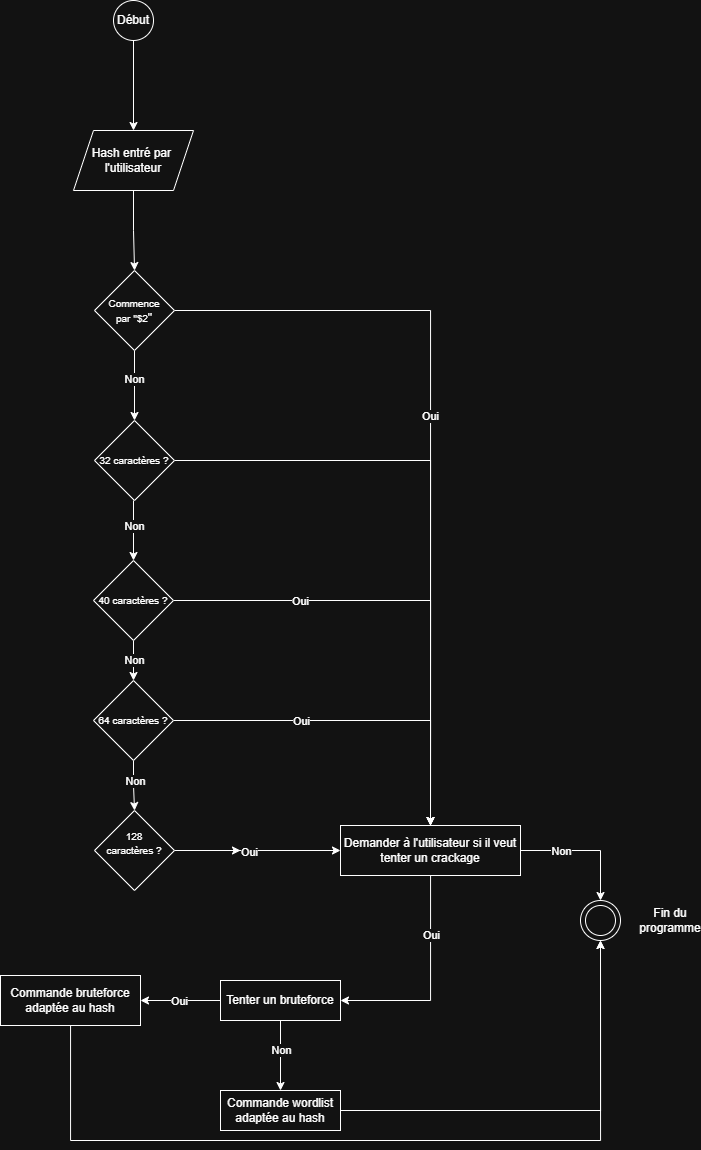

The diagram above was exported from draw.io. Its source (the exported page's mxGraphModel, read from the mxfile embedded in the PNG):
<mxGraphModel dx="973" dy="524" grid="1" gridSize="10" guides="1" tooltips="1" connect="1" arrows="1" fold="1" page="1" pageScale="1" pageWidth="827" pageHeight="1169" math="0" shadow="0">
  <root>
    <mxCell id="0" />
    <mxCell id="1" parent="0" />
    <mxCell id="VFDCyLwKC0t5zK6-5lD9-32" value="" style="edgeStyle=orthogonalEdgeStyle;rounded=0;orthogonalLoop=1;jettySize=auto;html=1;" edge="1" parent="1" source="VFDCyLwKC0t5zK6-5lD9-1" target="VFDCyLwKC0t5zK6-5lD9-4">
      <mxGeometry relative="1" as="geometry" />
    </mxCell>
    <mxCell id="VFDCyLwKC0t5zK6-5lD9-1" value="Début" style="ellipse;whiteSpace=wrap;html=1;aspect=fixed;" vertex="1" parent="1">
      <mxGeometry x="173" y="20" width="40" height="40" as="geometry" />
    </mxCell>
    <mxCell id="VFDCyLwKC0t5zK6-5lD9-30" value="" style="edgeStyle=orthogonalEdgeStyle;rounded=0;orthogonalLoop=1;jettySize=auto;html=1;" edge="1" parent="1" target="VFDCyLwKC0t5zK6-5lD9-8">
      <mxGeometry relative="1" as="geometry">
        <mxPoint x="193" y="520" as="sourcePoint" />
      </mxGeometry>
    </mxCell>
    <mxCell id="VFDCyLwKC0t5zK6-5lD9-40" value="Non" style="edgeLabel;html=1;align=center;verticalAlign=middle;resizable=0;points=[];" vertex="1" connectable="0" parent="VFDCyLwKC0t5zK6-5lD9-30">
      <mxGeometry x="-0.122" relative="1" as="geometry">
        <mxPoint as="offset" />
      </mxGeometry>
    </mxCell>
    <mxCell id="VFDCyLwKC0t5zK6-5lD9-57" value="" style="edgeStyle=orthogonalEdgeStyle;rounded=0;orthogonalLoop=1;jettySize=auto;html=1;entryX=0.5;entryY=0;entryDx=0;entryDy=0;" edge="1" parent="1" source="VFDCyLwKC0t5zK6-5lD9-3" target="VFDCyLwKC0t5zK6-5lD9-49">
      <mxGeometry relative="1" as="geometry">
        <mxPoint x="354" y="479.9999999999999" as="targetPoint" />
      </mxGeometry>
    </mxCell>
    <mxCell id="VFDCyLwKC0t5zK6-5lD9-3" value="&lt;font style=&quot;font-size: 10px;&quot;&gt;32 caractères ?&lt;/font&gt;" style="rhombus;whiteSpace=wrap;html=1;" vertex="1" parent="1">
      <mxGeometry x="154" y="440" width="80" height="80" as="geometry" />
    </mxCell>
    <mxCell id="VFDCyLwKC0t5zK6-5lD9-42" value="" style="edgeStyle=orthogonalEdgeStyle;rounded=0;orthogonalLoop=1;jettySize=auto;html=1;" edge="1" parent="1" source="VFDCyLwKC0t5zK6-5lD9-4" target="VFDCyLwKC0t5zK6-5lD9-41">
      <mxGeometry relative="1" as="geometry" />
    </mxCell>
    <mxCell id="VFDCyLwKC0t5zK6-5lD9-4" value="Hash entré par&amp;nbsp;&lt;div&gt;l'utilisateur&lt;/div&gt;" style="shape=parallelogram;perimeter=parallelogramPerimeter;whiteSpace=wrap;html=1;fixedSize=1;" vertex="1" parent="1">
      <mxGeometry x="133" y="150" width="120" height="60" as="geometry" />
    </mxCell>
    <mxCell id="VFDCyLwKC0t5zK6-5lD9-28" value="" style="edgeStyle=orthogonalEdgeStyle;rounded=0;orthogonalLoop=1;jettySize=auto;html=1;" edge="1" parent="1" source="VFDCyLwKC0t5zK6-5lD9-8" target="VFDCyLwKC0t5zK6-5lD9-15">
      <mxGeometry relative="1" as="geometry" />
    </mxCell>
    <mxCell id="VFDCyLwKC0t5zK6-5lD9-38" value="Non" style="edgeLabel;html=1;align=center;verticalAlign=middle;resizable=0;points=[];" vertex="1" connectable="0" parent="VFDCyLwKC0t5zK6-5lD9-28">
      <mxGeometry x="-0.3409" relative="1" as="geometry">
        <mxPoint y="6" as="offset" />
      </mxGeometry>
    </mxCell>
    <mxCell id="VFDCyLwKC0t5zK6-5lD9-29" value="" style="edgeStyle=orthogonalEdgeStyle;rounded=0;orthogonalLoop=1;jettySize=auto;html=1;entryX=0.5;entryY=0;entryDx=0;entryDy=0;" edge="1" parent="1" source="VFDCyLwKC0t5zK6-5lD9-8" target="VFDCyLwKC0t5zK6-5lD9-49">
      <mxGeometry relative="1" as="geometry">
        <mxPoint x="310" y="620" as="targetPoint" />
      </mxGeometry>
    </mxCell>
    <mxCell id="VFDCyLwKC0t5zK6-5lD9-39" value="Oui" style="edgeLabel;html=1;align=center;verticalAlign=middle;resizable=0;points=[];" vertex="1" connectable="0" parent="VFDCyLwKC0t5zK6-5lD9-29">
      <mxGeometry x="-0.2281" y="-1" relative="1" as="geometry">
        <mxPoint x="-59" y="-1" as="offset" />
      </mxGeometry>
    </mxCell>
    <mxCell id="VFDCyLwKC0t5zK6-5lD9-8" value="&lt;font style=&quot;font-size: 10px;&quot;&gt;40 caractères ?&lt;/font&gt;" style="rhombus;whiteSpace=wrap;html=1;" vertex="1" parent="1">
      <mxGeometry x="153" y="580" width="80" height="80" as="geometry" />
    </mxCell>
    <mxCell id="VFDCyLwKC0t5zK6-5lD9-26" value="" style="edgeStyle=orthogonalEdgeStyle;rounded=0;orthogonalLoop=1;jettySize=auto;html=1;" edge="1" parent="1" source="VFDCyLwKC0t5zK6-5lD9-15" target="VFDCyLwKC0t5zK6-5lD9-20">
      <mxGeometry relative="1" as="geometry" />
    </mxCell>
    <mxCell id="VFDCyLwKC0t5zK6-5lD9-34" value="Non" style="edgeLabel;html=1;align=center;verticalAlign=middle;resizable=0;points=[];" vertex="1" connectable="0" parent="VFDCyLwKC0t5zK6-5lD9-26">
      <mxGeometry x="-0.3405" y="2" relative="1" as="geometry">
        <mxPoint x="-1" y="4" as="offset" />
      </mxGeometry>
    </mxCell>
    <mxCell id="VFDCyLwKC0t5zK6-5lD9-51" value="" style="edgeStyle=orthogonalEdgeStyle;rounded=0;orthogonalLoop=1;jettySize=auto;html=1;entryX=0.5;entryY=0;entryDx=0;entryDy=0;" edge="1" parent="1" source="VFDCyLwKC0t5zK6-5lD9-15" target="VFDCyLwKC0t5zK6-5lD9-49">
      <mxGeometry relative="1" as="geometry">
        <mxPoint x="313" y="740" as="targetPoint" />
      </mxGeometry>
    </mxCell>
    <mxCell id="VFDCyLwKC0t5zK6-5lD9-52" value="Oui" style="edgeLabel;html=1;align=center;verticalAlign=middle;resizable=0;points=[];" vertex="1" connectable="0" parent="VFDCyLwKC0t5zK6-5lD9-51">
      <mxGeometry x="-0.3982" y="-1" relative="1" as="geometry">
        <mxPoint x="18" y="-1" as="offset" />
      </mxGeometry>
    </mxCell>
    <mxCell id="VFDCyLwKC0t5zK6-5lD9-15" value="&lt;font style=&quot;font-size: 10px;&quot;&gt;64 caractères ?&lt;/font&gt;" style="rhombus;whiteSpace=wrap;html=1;" vertex="1" parent="1">
      <mxGeometry x="153" y="700" width="80" height="80" as="geometry" />
    </mxCell>
    <mxCell id="VFDCyLwKC0t5zK6-5lD9-25" value="" style="edgeStyle=orthogonalEdgeStyle;rounded=0;orthogonalLoop=1;jettySize=auto;html=1;" edge="1" parent="1" source="VFDCyLwKC0t5zK6-5lD9-20">
      <mxGeometry relative="1" as="geometry">
        <mxPoint x="300" y="869.9999999999998" as="targetPoint" />
      </mxGeometry>
    </mxCell>
    <mxCell id="VFDCyLwKC0t5zK6-5lD9-36" value="" style="edgeStyle=orthogonalEdgeStyle;rounded=0;orthogonalLoop=1;jettySize=auto;html=1;entryX=0;entryY=0.5;entryDx=0;entryDy=0;" edge="1" parent="1" source="VFDCyLwKC0t5zK6-5lD9-20" target="VFDCyLwKC0t5zK6-5lD9-49">
      <mxGeometry relative="1" as="geometry">
        <mxPoint x="300" y="869.9999999999998" as="targetPoint" />
      </mxGeometry>
    </mxCell>
    <mxCell id="VFDCyLwKC0t5zK6-5lD9-37" value="Oui" style="edgeLabel;html=1;align=center;verticalAlign=middle;resizable=0;points=[];" vertex="1" connectable="0" parent="VFDCyLwKC0t5zK6-5lD9-36">
      <mxGeometry x="-0.1074" y="-1" relative="1" as="geometry">
        <mxPoint as="offset" />
      </mxGeometry>
    </mxCell>
    <mxCell id="VFDCyLwKC0t5zK6-5lD9-20" value="&lt;font style=&quot;font-size: 10px;&quot;&gt;128&lt;/font&gt;&lt;div&gt;&lt;font style=&quot;font-size: 10px;&quot;&gt;caractères ?&lt;/font&gt;&lt;/div&gt;&lt;div&gt;&lt;font style=&quot;font-size: 10px;&quot;&gt;&lt;br&gt;&lt;/font&gt;&lt;/div&gt;" style="rhombus;whiteSpace=wrap;html=1;" vertex="1" parent="1">
      <mxGeometry x="154" y="830" width="80" height="80" as="geometry" />
    </mxCell>
    <mxCell id="VFDCyLwKC0t5zK6-5lD9-43" value="" style="edgeStyle=orthogonalEdgeStyle;rounded=0;orthogonalLoop=1;jettySize=auto;html=1;" edge="1" parent="1" source="VFDCyLwKC0t5zK6-5lD9-41" target="VFDCyLwKC0t5zK6-5lD9-3">
      <mxGeometry relative="1" as="geometry" />
    </mxCell>
    <mxCell id="VFDCyLwKC0t5zK6-5lD9-44" value="Non" style="edgeLabel;html=1;align=center;verticalAlign=middle;resizable=0;points=[];" vertex="1" connectable="0" parent="VFDCyLwKC0t5zK6-5lD9-43">
      <mxGeometry x="-0.1899" y="-1" relative="1" as="geometry">
        <mxPoint as="offset" />
      </mxGeometry>
    </mxCell>
    <mxCell id="VFDCyLwKC0t5zK6-5lD9-46" value="" style="edgeStyle=orthogonalEdgeStyle;rounded=0;orthogonalLoop=1;jettySize=auto;html=1;entryX=0.5;entryY=0;entryDx=0;entryDy=0;" edge="1" parent="1" source="VFDCyLwKC0t5zK6-5lD9-41" target="VFDCyLwKC0t5zK6-5lD9-49">
      <mxGeometry relative="1" as="geometry">
        <mxPoint x="290" y="330.0000000000002" as="targetPoint" />
      </mxGeometry>
    </mxCell>
    <mxCell id="VFDCyLwKC0t5zK6-5lD9-48" value="Oui" style="edgeLabel;html=1;align=center;verticalAlign=middle;resizable=0;points=[];" vertex="1" connectable="0" parent="VFDCyLwKC0t5zK6-5lD9-46">
      <mxGeometry x="-0.062" y="-1" relative="1" as="geometry">
        <mxPoint as="offset" />
      </mxGeometry>
    </mxCell>
    <mxCell id="VFDCyLwKC0t5zK6-5lD9-41" value="&lt;font style=&quot;font-size: 10px;&quot;&gt;Commence&lt;/font&gt;&lt;div&gt;&lt;font style=&quot;font-size: 10px;&quot;&gt;par &quot;$2&lt;/font&gt;&quot;&lt;/div&gt;" style="rhombus;whiteSpace=wrap;html=1;" vertex="1" parent="1">
      <mxGeometry x="154" y="290" width="80" height="80" as="geometry" />
    </mxCell>
    <mxCell id="VFDCyLwKC0t5zK6-5lD9-65" value="" style="edgeStyle=orthogonalEdgeStyle;rounded=0;orthogonalLoop=1;jettySize=auto;html=1;entryX=1;entryY=0.5;entryDx=0;entryDy=0;" edge="1" parent="1" source="VFDCyLwKC0t5zK6-5lD9-49" target="VFDCyLwKC0t5zK6-5lD9-63">
      <mxGeometry relative="1" as="geometry">
        <mxPoint x="489.9999999999998" y="999.9999999999998" as="targetPoint" />
      </mxGeometry>
    </mxCell>
    <mxCell id="VFDCyLwKC0t5zK6-5lD9-66" value="Oui" style="edgeLabel;html=1;align=center;verticalAlign=middle;resizable=0;points=[];" vertex="1" connectable="0" parent="VFDCyLwKC0t5zK6-5lD9-65">
      <mxGeometry x="-0.4512" y="2" relative="1" as="geometry">
        <mxPoint x="-2" y="1" as="offset" />
      </mxGeometry>
    </mxCell>
    <mxCell id="VFDCyLwKC0t5zK6-5lD9-49" value="Demander à l'utilisateur si il veut tenter un crackage" style="rounded=0;whiteSpace=wrap;html=1;" vertex="1" parent="1">
      <mxGeometry x="400" y="845" width="180" height="50" as="geometry" />
    </mxCell>
    <mxCell id="VFDCyLwKC0t5zK6-5lD9-58" value="" style="ellipse;whiteSpace=wrap;html=1;aspect=fixed;" vertex="1" parent="1">
      <mxGeometry x="640" y="920" width="40" height="40" as="geometry" />
    </mxCell>
    <mxCell id="VFDCyLwKC0t5zK6-5lD9-59" value="" style="endArrow=classic;html=1;rounded=0;entryX=0.5;entryY=0;entryDx=0;entryDy=0;exitX=1;exitY=0.5;exitDx=0;exitDy=0;" edge="1" parent="1" source="VFDCyLwKC0t5zK6-5lD9-49" target="VFDCyLwKC0t5zK6-5lD9-58">
      <mxGeometry width="50" height="50" relative="1" as="geometry">
        <mxPoint x="460" y="770" as="sourcePoint" />
        <mxPoint x="510" y="720" as="targetPoint" />
        <Array as="points">
          <mxPoint x="660" y="870" />
        </Array>
      </mxGeometry>
    </mxCell>
    <mxCell id="VFDCyLwKC0t5zK6-5lD9-60" value="Non" style="edgeLabel;html=1;align=center;verticalAlign=middle;resizable=0;points=[];" vertex="1" connectable="0" parent="VFDCyLwKC0t5zK6-5lD9-59">
      <mxGeometry x="-0.378" relative="1" as="geometry">
        <mxPoint as="offset" />
      </mxGeometry>
    </mxCell>
    <mxCell id="VFDCyLwKC0t5zK6-5lD9-61" value="Fin du programme" style="text;html=1;whiteSpace=wrap;strokeColor=none;fillColor=none;align=center;verticalAlign=middle;rounded=0;" vertex="1" parent="1">
      <mxGeometry x="700" y="925" width="60" height="30" as="geometry" />
    </mxCell>
    <mxCell id="VFDCyLwKC0t5zK6-5lD9-62" value="" style="ellipse;whiteSpace=wrap;html=1;aspect=fixed;" vertex="1" parent="1">
      <mxGeometry x="645" y="925" width="30" height="30" as="geometry" />
    </mxCell>
    <mxCell id="VFDCyLwKC0t5zK6-5lD9-68" value="" style="edgeStyle=orthogonalEdgeStyle;rounded=0;orthogonalLoop=1;jettySize=auto;html=1;" edge="1" parent="1" source="VFDCyLwKC0t5zK6-5lD9-63" target="VFDCyLwKC0t5zK6-5lD9-67">
      <mxGeometry relative="1" as="geometry" />
    </mxCell>
    <mxCell id="VFDCyLwKC0t5zK6-5lD9-69" value="Oui" style="edgeLabel;html=1;align=center;verticalAlign=middle;resizable=0;points=[];" vertex="1" connectable="0" parent="VFDCyLwKC0t5zK6-5lD9-68">
      <mxGeometry x="0.025" relative="1" as="geometry">
        <mxPoint as="offset" />
      </mxGeometry>
    </mxCell>
    <mxCell id="VFDCyLwKC0t5zK6-5lD9-71" value="" style="edgeStyle=orthogonalEdgeStyle;rounded=0;orthogonalLoop=1;jettySize=auto;html=1;" edge="1" parent="1" source="VFDCyLwKC0t5zK6-5lD9-63" target="VFDCyLwKC0t5zK6-5lD9-70">
      <mxGeometry relative="1" as="geometry" />
    </mxCell>
    <mxCell id="VFDCyLwKC0t5zK6-5lD9-72" value="Non" style="edgeLabel;html=1;align=center;verticalAlign=middle;resizable=0;points=[];" vertex="1" connectable="0" parent="VFDCyLwKC0t5zK6-5lD9-71">
      <mxGeometry x="0.2078" y="1" relative="1" as="geometry">
        <mxPoint x="-1" y="-13" as="offset" />
      </mxGeometry>
    </mxCell>
    <mxCell id="VFDCyLwKC0t5zK6-5lD9-63" value="Tenter un bruteforce" style="rounded=0;whiteSpace=wrap;html=1;" vertex="1" parent="1">
      <mxGeometry x="280" y="1000" width="120" height="40" as="geometry" />
    </mxCell>
    <mxCell id="VFDCyLwKC0t5zK6-5lD9-74" value="" style="edgeStyle=orthogonalEdgeStyle;rounded=0;orthogonalLoop=1;jettySize=auto;html=1;entryX=0.5;entryY=1;entryDx=0;entryDy=0;" edge="1" parent="1" source="VFDCyLwKC0t5zK6-5lD9-67" target="VFDCyLwKC0t5zK6-5lD9-58">
      <mxGeometry relative="1" as="geometry">
        <mxPoint x="130" y="1150" as="targetPoint" />
        <Array as="points">
          <mxPoint x="130" y="1160" />
          <mxPoint x="660" y="1160" />
        </Array>
      </mxGeometry>
    </mxCell>
    <mxCell id="VFDCyLwKC0t5zK6-5lD9-67" value="Commande bruteforce adaptée au hash" style="rounded=0;whiteSpace=wrap;html=1;" vertex="1" parent="1">
      <mxGeometry x="60" y="995" width="140" height="50" as="geometry" />
    </mxCell>
    <mxCell id="VFDCyLwKC0t5zK6-5lD9-76" value="" style="edgeStyle=orthogonalEdgeStyle;rounded=0;orthogonalLoop=1;jettySize=auto;html=1;" edge="1" parent="1" source="VFDCyLwKC0t5zK6-5lD9-70">
      <mxGeometry relative="1" as="geometry">
        <mxPoint x="660" y="960" as="targetPoint" />
      </mxGeometry>
    </mxCell>
    <mxCell id="VFDCyLwKC0t5zK6-5lD9-70" value="Commande wordlist adaptée au hash" style="rounded=0;whiteSpace=wrap;html=1;" vertex="1" parent="1">
      <mxGeometry x="280" y="1110" width="120" height="40" as="geometry" />
    </mxCell>
  </root>
</mxGraphModel>